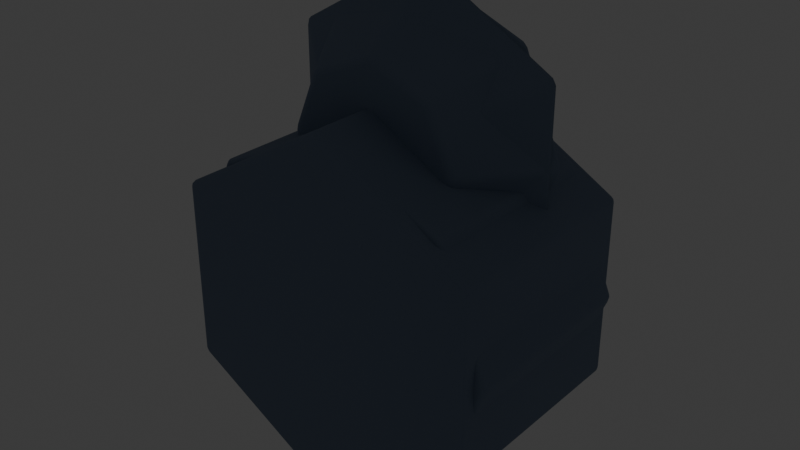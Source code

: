 # Source: resource_rock.blend  (saved by Blender 5.2.44; exported with 4.5.12 LTS)
import bpy
from mathutils import Matrix  # noqa: F401  (used for matrix-valued properties, if any)

bpy.ops.wm.read_factory_settings(use_empty=True)
scene = bpy.context.scene
scene.name = 'Scene'

# ---- collections
col_collection = bpy.data.collections.new('Collection'); scene.collection.children.link(col_collection)
col_lod0 = bpy.data.collections.new('LOD0'); scene.collection.children.link(col_lod0)
col_lod1 = bpy.data.collections.new('LOD1'); scene.collection.children.link(col_lod1)
col_lod2 = bpy.data.collections.new('LOD2'); scene.collection.children.link(col_lod2)
col_collision = bpy.data.collections.new('COLLISION'); scene.collection.children.link(col_collision)
col_export = bpy.data.collections.new('EXPORT'); scene.collection.children.link(col_export)
col_rig = bpy.data.collections.new('RIG'); scene.collection.children.link(col_rig)

# ---- materials (node trees are filled in below, after node groups)
mat_mat_resource_rock = bpy.data.materials.new('MAT_resource_rock')
mat_mat_resource_rock_light = bpy.data.materials.new('MAT_resource_rock_light')
mat_mat_resource_rock_snow = bpy.data.materials.new('MAT_resource_rock_snow')
mat_mat_resource_ore = bpy.data.materials.new('MAT_resource_ore')
mat_mat_lodproxy = bpy.data.materials.new('MAT_LODProxy')

# ---- material node trees
mat_mat_resource_rock.use_nodes = True; mat_mat_resource_rock.node_tree.nodes.clear()
_N = mat_mat_resource_rock.node_tree.nodes; _L = mat_mat_resource_rock.node_tree.links
n0 = _N.new('ShaderNodeBsdfPrincipled'); n0.name = 'Principled BSDF'; n0.location = (-200, 100)
n0.inputs[0].default_value = (0.3, 0.34, 0.42, 1.0)
n0.inputs[2].default_value = 0.97
n0.inputs[10].default_value = 0.005
n1 = _N.new('ShaderNodeOutputMaterial'); n1.name = 'Material Output'; n1.location = (200, 100)
_L.new(n0.outputs[0], n1.inputs[0])
n1.is_active_output = True
mat_mat_resource_rock_light.use_nodes = True; mat_mat_resource_rock_light.node_tree.nodes.clear()
_N = mat_mat_resource_rock_light.node_tree.nodes; _L = mat_mat_resource_rock_light.node_tree.links
n0 = _N.new('ShaderNodeBsdfPrincipled'); n0.name = 'Principled BSDF'; n0.location = (-200, 100)
n0.inputs[0].default_value = (0.48, 0.52, 0.6, 1.0)
n0.inputs[2].default_value = 0.9
n0.inputs[10].default_value = 0.005
n1 = _N.new('ShaderNodeOutputMaterial'); n1.name = 'Material Output'; n1.location = (200, 100)
_L.new(n0.outputs[0], n1.inputs[0])
n1.is_active_output = True
mat_mat_resource_rock_snow.use_nodes = True; mat_mat_resource_rock_snow.node_tree.nodes.clear()
_N = mat_mat_resource_rock_snow.node_tree.nodes; _L = mat_mat_resource_rock_snow.node_tree.links
n0 = _N.new('ShaderNodeBsdfPrincipled'); n0.name = 'Principled BSDF'; n0.location = (-200, 100)
n0.inputs[0].default_value = (0.78, 0.9, 0.98, 1.0)
n0.inputs[2].default_value = 0.68
n0.inputs[10].default_value = 0.005
n1 = _N.new('ShaderNodeOutputMaterial'); n1.name = 'Material Output'; n1.location = (200, 100)
_L.new(n0.outputs[0], n1.inputs[0])
n1.is_active_output = True
mat_mat_resource_ore.use_nodes = True; mat_mat_resource_ore.node_tree.nodes.clear()
_N = mat_mat_resource_ore.node_tree.nodes; _L = mat_mat_resource_ore.node_tree.links
n0 = _N.new('ShaderNodeBsdfPrincipled'); n0.name = 'Principled BSDF'; n0.location = (-200, 100)
n0.inputs[0].default_value = (0.25, 0.72, 1.0, 1.0)
n0.inputs[1].default_value = 0.2
n0.inputs[2].default_value = 0.3
n0.inputs[10].default_value = 0.005
n0.inputs[27].default_value = (0.08, 0.38, 1.0, 1.0)
n0.inputs[28].default_value = 2.0
n1 = _N.new('ShaderNodeOutputMaterial'); n1.name = 'Material Output'; n1.location = (200, 100)
_L.new(n0.outputs[0], n1.inputs[0])
n1.is_active_output = True
mat_mat_lodproxy.use_nodes = True; mat_mat_lodproxy.node_tree.nodes.clear()
_N = mat_mat_lodproxy.node_tree.nodes; _L = mat_mat_lodproxy.node_tree.links
n0 = _N.new('ShaderNodeBsdfPrincipled'); n0.name = 'Principled BSDF'; n0.location = (-200, 100)
n0.inputs[0].default_value = (0.18, 0.24, 0.34, 1.0)
n0.inputs[1].default_value = 0.05
n0.inputs[2].default_value = 0.92
n0.inputs[10].default_value = 0.005
n1 = _N.new('ShaderNodeOutputMaterial'); n1.name = 'Material Output'; n1.location = (200, 100)
_L.new(n0.outputs[0], n1.inputs[0])
n1.is_active_output = True

# ---- world
world_world = bpy.data.worlds.new('World'); scene.world = world_world
world_world.use_nodes = True; world_world.node_tree.nodes.clear()
_N = world_world.node_tree.nodes; _L = world_world.node_tree.links
n0 = _N.new('ShaderNodeOutputWorld'); n0.name = 'World Output'; n0.location = (200, 100)
n1 = _N.new('ShaderNodeBackground'); n1.name = 'Background'; n1.location = (-200, 100)
n1.inputs[0].default_value = (0.05088, 0.05088, 0.05088, 1.0)
_L.new(n1.outputs[0], n0.inputs[0])
n0.is_active_output = True
world_world.color = (0.035, 0.05, 0.09)
world_world.sun_shadow_jitter_overblur = 0.0

# ---- meshes
me_resource_rock_basemesh = bpy.data.meshes.new('resource_rock_baseMesh')
me_resource_rock_basemesh.from_pydata([(-0.82, 0.12, -0.625), (-0.5, 0.7, -0.625), (0.18, 0.88, -0.625), (0.84, 0.42, -0.625), (0.58, 0.12, -0.625), (-0.82, 0.12, 0.625), (-0.5, 0.7, 0.625), (0.18, 0.88, 0.625), (0.84, 0.42, 0.625), (0.58, 0.12, 0.625)], [], [(4, 3, 2, 1, 0), (5, 6, 7, 8, 9), (0, 1, 6, 5), (1, 2, 7, 6), (2, 3, 8, 7), (3, 4, 9, 8), (4, 0, 5, 9)])
me_resource_rock_basemesh.polygons.foreach_set('use_smooth', [True] * 7)
me_resource_rock_basemesh.materials.append(mat_mat_resource_rock)
me_resource_rock_basemesh.update()
me_resource_rock_facemesh = bpy.data.meshes.new('resource_rock_faceMesh')
me_resource_rock_facemesh.from_pydata([(-0.5, 0.28, -0.06), (-0.2, 0.82, -0.06), (0.25, 0.74, -0.06), (0.56, 0.32, -0.06), (0.22, 0.18, -0.06), (-0.5, 0.28, 0.06), (-0.2, 0.82, 0.06), (0.25, 0.74, 0.06), (0.56, 0.32, 0.06), (0.22, 0.18, 0.06)], [], [(4, 3, 2, 1, 0), (5, 6, 7, 8, 9), (0, 1, 6, 5), (1, 2, 7, 6), (2, 3, 8, 7), (3, 4, 9, 8), (4, 0, 5, 9)])
me_resource_rock_facemesh.polygons.foreach_set('use_smooth', [True] * 7)
me_resource_rock_facemesh.materials.append(mat_mat_resource_rock_light)
me_resource_rock_facemesh.update()
me_resource_rock_snowmesh = bpy.data.meshes.new('resource_rock_snowMesh')
me_resource_rock_snowmesh.from_pydata([(-0.48, 0.72, -0.08), (-0.2, 0.96, -0.08), (0.32, 0.88, -0.08), (0.58, 0.58, -0.08), (0.25, 0.68, -0.08), (-0.1, 0.78, -0.08), (-0.48, 0.72, 0.08), (-0.2, 0.96, 0.08), (0.32, 0.88, 0.08), (0.58, 0.58, 0.08), (0.25, 0.68, 0.08), (-0.1, 0.78, 0.08)], [], [(5, 4, 3, 2, 1, 0), (6, 7, 8, 9, 10, 11), (0, 1, 7, 6), (1, 2, 8, 7), (2, 3, 9, 8), (3, 4, 10, 9), (4, 5, 11, 10), (5, 0, 6, 11)])
me_resource_rock_snowmesh.polygons.foreach_set('use_smooth', [True] * 8)
me_resource_rock_snowmesh.materials.append(mat_mat_resource_rock_snow)
me_resource_rock_snowmesh.update()
me_cylinder_182 = bpy.data.meshes.new('Cylinder.182')
me_cylinder_182.from_pydata([(0.0, 0.78, -0.09), (0.0, 0.78, 0.09), (0.5515, 0.5515, -0.09), (0.5515, 0.5515, 0.09), (0.78, 0.0, -0.09), (0.78, 0.0, 0.09), (0.5515, -0.5515, -0.09), (0.5515, -0.5515, 0.09), (0.0, -0.78, -0.09), (0.0, -0.78, 0.09), (-0.5515, -0.5515, -0.09), (-0.5515, -0.5515, 0.09), (-0.78, 0.0, -0.09), (-0.78, 0.0, 0.09), (-0.5515, 0.5515, -0.09), (-0.5515, 0.5515, 0.09)], [], [(0, 1, 3, 2), (2, 3, 5, 4), (4, 5, 7, 6), (6, 7, 9, 8), (8, 9, 11, 10), (10, 11, 13, 12), (3, 1, 15, 13, 11, 9, 7, 5), (12, 13, 15, 14), (14, 15, 1, 0), (0, 2, 4, 6, 8, 10, 12, 14)])
me_cylinder_182.polygons.foreach_set('use_smooth', [True] * 10)
_uv = me_cylinder_182.uv_layers.new(name='UVMap')
_uv.uv.foreach_set('vector', [1.0, 0.5, 1.0, 1.0, 0.875, 1.0, 0.875, 0.5, 0.875, 0.5, 0.875, 1.0, 0.75, 1.0, 0.75, 0.5, 0.75, 0.5, 0.75, 1.0, 0.625, 1.0, 0.625, 0.5, 0.625, 0.5, 0.625, 1.0, 0.5, 1.0, 0.5, 0.5, 0.5, 0.5, 0.5, 1.0, 0.375, 1.0, 0.375, 0.5, 0.375, 0.5, 0.375, 1.0, 0.25, 1.0, 0.25, 0.5, 0.4197, 0.4197, 0.25, 0.49, 0.08029, 0.4197, 0.01, 0.25, 0.08029, 0.08029, 0.25, 0.01, 0.4197, 0.08029, 0.49, 0.25, 0.25, 0.5, 0.25, 1.0, 0.125, 1.0, 0.125, 0.5, 0.125, 0.5, 0.125, 1.0, 0.0, 1.0, 0.0, 0.5, 0.75, 0.49, 0.9197, 0.4197, 0.99, 0.25, 0.9197, 0.08029, 0.75, 0.01, 0.5803, 0.08029, 0.51, 0.25, 0.5803, 0.4197])
me_cylinder_182.materials.append(mat_mat_resource_rock)
me_cylinder_182.update()
me_resource_ore0mesh = bpy.data.meshes.new('resource_ore0Mesh')
me_resource_ore0mesh.from_pydata([(-0.12, 0.0, -0.035), (0.0, 0.22, -0.035), (0.12, 0.0, -0.035), (0.04, -0.18, -0.035), (-0.08, -0.14, -0.035), (-0.12, 0.0, 0.035), (0.0, 0.22, 0.035), (0.12, 0.0, 0.035), (0.04, -0.18, 0.035), (-0.08, -0.14, 0.035)], [], [(4, 3, 2, 1, 0), (5, 6, 7, 8, 9), (0, 1, 6, 5), (1, 2, 7, 6), (2, 3, 8, 7), (3, 4, 9, 8), (4, 0, 5, 9)])
me_resource_ore0mesh.polygons.foreach_set('use_smooth', [True] * 7)
me_resource_ore0mesh.materials.append(mat_mat_resource_ore)
me_resource_ore0mesh.update()
me_resource_ore1mesh = bpy.data.meshes.new('resource_ore1Mesh')
me_resource_ore1mesh.from_pydata([(-0.12, 0.0, -0.028), (0.0, 0.22, -0.028), (0.12, 0.0, -0.028), (0.04, -0.18, -0.028), (-0.08, -0.14, -0.028), (-0.12, 0.0, 0.028), (0.0, 0.22, 0.028), (0.12, 0.0, 0.028), (0.04, -0.18, 0.028), (-0.08, -0.14, 0.028)], [], [(4, 3, 2, 1, 0), (5, 6, 7, 8, 9), (0, 1, 6, 5), (1, 2, 7, 6), (2, 3, 8, 7), (3, 4, 9, 8), (4, 0, 5, 9)])
me_resource_ore1mesh.polygons.foreach_set('use_smooth', [True] * 7)
me_resource_ore1mesh.materials.append(mat_mat_resource_ore)
me_resource_ore1mesh.update()
me_resource_ore2mesh = bpy.data.meshes.new('resource_ore2Mesh')
me_resource_ore2mesh.from_pydata([(-0.12, 0.0, -0.02275), (0.0, 0.22, -0.02275), (0.12, 0.0, -0.02275), (0.04, -0.18, -0.02275), (-0.08, -0.14, -0.02275), (-0.12, 0.0, 0.02275), (0.0, 0.22, 0.02275), (0.12, 0.0, 0.02275), (0.04, -0.18, 0.02275), (-0.08, -0.14, 0.02275)], [], [(4, 3, 2, 1, 0), (5, 6, 7, 8, 9), (0, 1, 6, 5), (1, 2, 7, 6), (2, 3, 8, 7), (3, 4, 9, 8), (4, 0, 5, 9)])
me_resource_ore2mesh.polygons.foreach_set('use_smooth', [True] * 7)
me_resource_ore2mesh.materials.append(mat_mat_resource_ore)
me_resource_ore2mesh.update()
me_cylinder_180 = bpy.data.meshes.new('Cylinder.180')
me_cylinder_180.from_pydata([(0.0, 1.35, -0.775), (0.0, 1.35, 0.775), (0.9546, 0.9546, -0.775), (0.9546, 0.9546, 0.775), (1.35, 0.0, -0.775), (1.35, 0.0, 0.775), (0.9546, -0.9546, -0.775), (0.9546, -0.9546, 0.775), (0.0, -1.35, -0.775), (0.0, -1.35, 0.775), (-0.9546, -0.9546, -0.775), (-0.9546, -0.9546, 0.775), (-1.35, 0.0, -0.775), (-1.35, 0.0, 0.775), (-0.9546, 0.9546, -0.775), (-0.9546, 0.9546, 0.775)], [], [(0, 1, 3, 2), (2, 3, 5, 4), (4, 5, 7, 6), (6, 7, 9, 8), (8, 9, 11, 10), (10, 11, 13, 12), (3, 1, 15, 13, 11, 9, 7, 5), (12, 13, 15, 14), (14, 15, 1, 0), (0, 2, 4, 6, 8, 10, 12, 14)])
me_cylinder_180.polygons.foreach_set('use_smooth', [True] * 10)
_uv = me_cylinder_180.uv_layers.new(name='UVMap')
_uv.uv.foreach_set('vector', [1.0, 0.5, 1.0, 1.0, 0.875, 1.0, 0.875, 0.5, 0.875, 0.5, 0.875, 1.0, 0.75, 1.0, 0.75, 0.5, 0.75, 0.5, 0.75, 1.0, 0.625, 1.0, 0.625, 0.5, 0.625, 0.5, 0.625, 1.0, 0.5, 1.0, 0.5, 0.5, 0.5, 0.5, 0.5, 1.0, 0.375, 1.0, 0.375, 0.5, 0.375, 0.5, 0.375, 1.0, 0.25, 1.0, 0.25, 0.5, 0.4197, 0.4197, 0.25, 0.49, 0.08029, 0.4197, 0.01, 0.25, 0.08029, 0.08029, 0.25, 0.01, 0.4197, 0.08029, 0.49, 0.25, 0.25, 0.5, 0.25, 1.0, 0.125, 1.0, 0.125, 0.5, 0.125, 0.5, 0.125, 1.0, 0.0, 1.0, 0.0, 0.5, 0.75, 0.49, 0.9197, 0.4197, 0.99, 0.25, 0.9197, 0.08029, 0.75, 0.01, 0.5803, 0.08029, 0.51, 0.25, 0.5803, 0.4197])
me_cylinder_180.materials.append(mat_mat_lodproxy)
me_cylinder_180.update()
me_cone_093 = bpy.data.meshes.new('Cone.093')
me_cone_093.from_pydata([(0.0, 1.15, -0.325), (0.0, 0.7, 0.325), (0.8132, 0.8132, -0.325), (0.495, 0.495, 0.325), (1.15, 0.0, -0.325), (0.7, 0.0, 0.325), (0.8132, -0.8132, -0.325), (0.495, -0.495, 0.325), (0.0, -1.15, -0.325), (0.0, -0.7, 0.325), (-0.8132, -0.8132, -0.325), (-0.495, -0.495, 0.325), (-1.15, 0.0, -0.325), (-0.7, 0.0, 0.325), (-0.8132, 0.8132, -0.325), (-0.495, 0.495, 0.325)], [], [(0, 1, 3, 2), (2, 3, 5, 4), (4, 5, 7, 6), (6, 7, 9, 8), (8, 9, 11, 10), (10, 11, 13, 12), (3, 1, 15, 13, 11, 9, 7, 5), (12, 13, 15, 14), (14, 15, 1, 0), (0, 2, 4, 6, 8, 10, 12, 14)])
me_cone_093.polygons.foreach_set('use_smooth', [True] * 10)
_uv = me_cone_093.uv_layers.new(name='UVMap')
_uv.uv.foreach_set('vector', [1.0, 0.5, 1.0, 1.0, 0.875, 1.0, 0.875, 0.5, 0.875, 0.5, 0.875, 1.0, 0.75, 1.0, 0.75, 0.5, 0.75, 0.5, 0.75, 1.0, 0.625, 1.0, 0.625, 0.5, 0.625, 0.5, 0.625, 1.0, 0.5, 1.0, 0.5, 0.5, 0.5, 0.5, 0.5, 1.0, 0.375, 1.0, 0.375, 0.5, 0.375, 0.5, 0.375, 1.0, 0.25, 1.0, 0.25, 0.5, 0.4197, 0.4197, 0.25, 0.49, 0.08029, 0.4197, 0.01, 0.25, 0.08029, 0.08029, 0.25, 0.01, 0.4197, 0.08029, 0.49, 0.25, 0.25, 0.5, 0.25, 1.0, 0.125, 1.0, 0.125, 0.5, 0.125, 0.5, 0.125, 1.0, 0.0, 1.0, 0.0, 0.5, 0.75, 0.49, 0.9197, 0.4197, 0.99, 0.25, 0.9197, 0.08029, 0.75, 0.01, 0.5803, 0.08029, 0.51, 0.25, 0.5803, 0.4197])
me_cone_093.materials.append(mat_mat_lodproxy)
me_cone_093.update()
me_cylinder_181 = bpy.data.meshes.new('Cylinder.181')
me_cylinder_181.from_pydata([(0.0, 1.45, -0.875), (0.0, 1.45, 0.875), (1.256, 0.725, -0.875), (1.256, 0.725, 0.875), (1.256, -0.725, -0.875), (1.256, -0.725, 0.875), (0.0, -1.45, -0.875), (0.0, -1.45, 0.875), (-1.256, -0.725, -0.875), (-1.256, -0.725, 0.875), (-1.256, 0.725, -0.875), (-1.256, 0.725, 0.875)], [], [(0, 1, 3, 2), (2, 3, 5, 4), (4, 5, 7, 6), (6, 7, 9, 8), (3, 1, 11, 9, 7, 5), (8, 9, 11, 10), (10, 11, 1, 0), (0, 2, 4, 6, 8, 10)])
me_cylinder_181.polygons.foreach_set('use_smooth', [True] * 8)
_uv = me_cylinder_181.uv_layers.new(name='UVMap')
_uv.uv.foreach_set('vector', [1.0, 0.5, 1.0, 1.0, 0.8333, 1.0, 0.8333, 0.5, 0.8333, 0.5, 0.8333, 1.0, 0.6667, 1.0, 0.6667, 0.5, 0.6667, 0.5, 0.6667, 1.0, 0.5, 1.0, 0.5, 0.5, 0.5, 0.5, 0.5, 1.0, 0.3333, 1.0, 0.3333, 0.5, 0.4578, 0.37, 0.25, 0.49, 0.04215, 0.37, 0.04215, 0.13, 0.25, 0.01, 0.4578, 0.13, 0.3333, 0.5, 0.3333, 1.0, 0.1667, 1.0, 0.1667, 0.5, 0.1667, 0.5, 0.1667, 1.0, -8.941e-08, 1.0, -8.941e-08, 0.5, 0.75, 0.49, 0.9578, 0.37, 0.9578, 0.13, 0.75, 0.01, 0.5422, 0.13, 0.5422, 0.37])
me_cylinder_181.materials.append(mat_mat_lodproxy)
me_cylinder_181.update()
me_cone_094 = bpy.data.meshes.new('Cone.094')
me_cone_094.from_pydata([(0.0, 1.28, -0.25), (0.0, 0.55, 0.25), (1.109, 0.64, -0.25), (0.4763, 0.275, 0.25), (1.109, -0.64, -0.25), (0.4763, -0.275, 0.25), (0.0, -1.28, -0.25), (0.0, -0.55, 0.25), (-1.109, -0.64, -0.25), (-0.4763, -0.275, 0.25), (-1.109, 0.64, -0.25), (-0.4763, 0.275, 0.25)], [], [(0, 1, 3, 2), (2, 3, 5, 4), (4, 5, 7, 6), (6, 7, 9, 8), (3, 1, 11, 9, 7, 5), (8, 9, 11, 10), (10, 11, 1, 0), (0, 2, 4, 6, 8, 10)])
me_cone_094.polygons.foreach_set('use_smooth', [True] * 8)
_uv = me_cone_094.uv_layers.new(name='UVMap')
_uv.uv.foreach_set('vector', [1.0, 0.5, 1.0, 1.0, 0.8333, 1.0, 0.8333, 0.5, 0.8333, 0.5, 0.8333, 1.0, 0.6667, 1.0, 0.6667, 0.5, 0.6667, 0.5, 0.6667, 1.0, 0.5, 1.0, 0.5, 0.5, 0.5, 0.5, 0.5, 1.0, 0.3333, 1.0, 0.3333, 0.5, 0.4578, 0.37, 0.25, 0.49, 0.04215, 0.37, 0.04215, 0.13, 0.25, 0.01, 0.4578, 0.13, 0.3333, 0.5, 0.3333, 1.0, 0.1667, 1.0, 0.1667, 0.5, 0.1667, 0.5, 0.1667, 1.0, -8.941e-08, 1.0, -8.941e-08, 0.5, 0.75, 0.49, 0.9578, 0.37, 0.9578, 0.13, 0.75, 0.01, 0.5422, 0.13, 0.5422, 0.37])
me_cone_094.materials.append(mat_mat_lodproxy)
me_cone_094.update()
me_cube_659 = bpy.data.meshes.new('Cube.659')
me_cube_659.from_pydata([(-0.825, -0.65, -0.725), (-0.825, -0.65, 0.725), (-0.825, 0.65, -0.725), (-0.825, 0.65, 0.725), (0.825, -0.65, -0.725), (0.825, -0.65, 0.725), (0.825, 0.65, -0.725), (0.825, 0.65, 0.725)], [], [(0, 1, 3, 2), (2, 3, 7, 6), (6, 7, 5, 4), (4, 5, 1, 0), (2, 6, 4, 0), (7, 3, 1, 5)])
_uv = me_cube_659.uv_layers.new(name='UVMap')
_uv.uv.foreach_set('vector', [0.375, 0.0, 0.625, 0.0, 0.625, 0.25, 0.375, 0.25, 0.375, 0.25, 0.625, 0.25, 0.625, 0.5, 0.375, 0.5, 0.375, 0.5, 0.625, 0.5, 0.625, 0.75, 0.375, 0.75, 0.375, 0.75, 0.625, 0.75, 0.625, 1.0, 0.375, 1.0, 0.125, 0.5, 0.375, 0.5, 0.375, 0.75, 0.125, 0.75, 0.625, 0.5, 0.875, 0.5, 0.875, 0.75, 0.625, 0.75])
me_cube_659.update()

# ---- objects
ob_resource_rock_base = bpy.data.objects.new('resource_rock_base', me_resource_rock_basemesh)
ob_resource_rock_face = bpy.data.objects.new('resource_rock_face', me_resource_rock_facemesh)
ob_resource_rock_snow = bpy.data.objects.new('resource_rock_snow', me_resource_rock_snowmesh)
ob_resource_rubble = bpy.data.objects.new('resource_rubble', me_cylinder_182)
ob_resource_ore0 = bpy.data.objects.new('resource_ore0', me_resource_ore0mesh)
ob_resource_ore1 = bpy.data.objects.new('resource_ore1', me_resource_ore1mesh)
ob_resource_ore2 = bpy.data.objects.new('resource_ore2', me_resource_ore2mesh)
ob_lod1_proxy_base = bpy.data.objects.new('LOD1_PROXY_base', me_cylinder_180)
ob_lod1_proxy_cap = bpy.data.objects.new('LOD1_PROXY_cap', me_cone_093)
ob_lod2_proxy_base = bpy.data.objects.new('LOD2_PROXY_base', me_cylinder_181)
ob_lod2_proxy_cap = bpy.data.objects.new('LOD2_PROXY_cap', me_cone_094)
ob_col_resource_001 = bpy.data.objects.new('COL_Resource.001', me_cube_659)
ob_resourcerockroot = bpy.data.objects.new('ResourceRockRoot', None)
ob_lod1 = bpy.data.objects.new('LOD1', None)
ob_lod2 = bpy.data.objects.new('LOD2', None)

# ---- transforms, parenting, visibility, modifiers, constraints
ob_resource_rock_base.parent = ob_resourcerockroot
ob_resource_rock_base.location = (0.0, 0.0, 0.0)
_m = ob_resource_rock_base.modifiers.new('soft bevel', 'BEVEL')
_m.width = 0.05
_m.width_pct = 0.05
_m.segments = 2
ob_resource_rock_face.parent = ob_resourcerockroot
ob_resource_rock_face.location = (0.0, 0.0, -0.64)
_m = ob_resource_rock_face.modifiers.new('soft bevel', 'BEVEL')
_m.width = 0.025
_m.width_pct = 0.025
_m.segments = 2
ob_resource_rock_snow.parent = ob_resourcerockroot
ob_resource_rock_snow.location = (0.0, 0.0, 0.0)
_m = ob_resource_rock_snow.modifiers.new('soft bevel', 'BEVEL')
_m.width = 0.03
_m.width_pct = 0.03
_m.segments = 2
ob_resource_rubble.parent = ob_resourcerockroot
ob_resource_rubble.location = (0.0, 0.1, 0.0)
_m = ob_resource_rubble.modifiers.new('soft bevel', 'BEVEL')
_m.width = 0.035
_m.width_pct = 0.035
_m.segments = 2
ob_resource_ore0.parent = ob_resourcerockroot
ob_resource_ore0.location = (-0.35, 0.55, -0.67)
_m = ob_resource_ore0.modifiers.new('soft bevel', 'BEVEL')
_m.width = 0.01
_m.width_pct = 0.01
_m.segments = 2
ob_resource_ore1.parent = ob_resourcerockroot
ob_resource_ore1.location = (0.18, 0.82, -0.68)
ob_resource_ore1.rotation_euler = (0.0, 0.3142, 0.0)
_m = ob_resource_ore1.modifiers.new('soft bevel', 'BEVEL')
_m.width = 0.01
_m.width_pct = 0.01
_m.segments = 2
ob_resource_ore2.parent = ob_resourcerockroot
ob_resource_ore2.location = (0.48, 0.42, -0.68)
ob_resource_ore2.rotation_euler = (0.0, 0.6283, 0.0)
_m = ob_resource_ore2.modifiers.new('soft bevel', 'BEVEL')
_m.width = 0.01
_m.width_pct = 0.01
_m.segments = 2
ob_lod1_proxy_base.parent = ob_lod1
ob_lod1_proxy_base.location = (0.0, 0.78, 0.0)
_m = ob_lod1_proxy_base.modifiers.new('soft bevel', 'BEVEL')
_m.width = 0.035
_m.width_pct = 0.035
_m.segments = 2
ob_lod1_proxy_cap.parent = ob_lod1
ob_lod1_proxy_cap.location = (0.0, 1.88, 0.0)
_m = ob_lod1_proxy_cap.modifiers.new('soft bevel', 'BEVEL')
_m.width = 0.04
_m.width_pct = 0.04
_m.segments = 2
ob_lod2_proxy_base.parent = ob_lod2
ob_lod2_proxy_base.location = (0.0, 0.78, 0.0)
_m = ob_lod2_proxy_base.modifiers.new('soft bevel', 'BEVEL')
_m.width = 0.035
_m.width_pct = 0.035
_m.segments = 2
ob_lod2_proxy_cap.parent = ob_lod2
ob_lod2_proxy_cap.location = (0.0, 1.88, 0.0)
_m = ob_lod2_proxy_cap.modifiers.new('soft bevel', 'BEVEL')
_m.width = 0.04
_m.width_pct = 0.04
_m.segments = 2
ob_col_resource_001.parent = ob_resourcerockroot
ob_col_resource_001.location = (0.0, 0.65, 0.0)
ob_col_resource_001.hide_viewport = True
ob_col_resource_001.hide_render = True
ob_col_resource_001.display_type = 'WIRE'
ob_resourcerockroot.location = (0.0, 0.0, 0.0)
ob_resourcerockroot.rotation_euler = (1.571, 0.0, 0.0)
ob_resourcerockroot.empty_display_type = 'CUBE'
ob_lod1.parent = ob_resourcerockroot
ob_lod1.location = (0.0, 0.0, 0.0)
ob_lod2.parent = ob_resourcerockroot
ob_lod2.location = (0.0, 0.0, 0.0)

# ---- collection membership
col_lod0.objects.link(ob_resource_rock_base)
col_lod0.objects.link(ob_resource_rock_face)
col_lod0.objects.link(ob_resource_rock_snow)
col_lod0.objects.link(ob_resource_rubble)
col_lod0.objects.link(ob_resource_ore0)
col_lod0.objects.link(ob_resource_ore1)
col_lod0.objects.link(ob_resource_ore2)
col_lod1.objects.link(ob_lod1_proxy_base)
col_lod1.objects.link(ob_lod1_proxy_cap)
col_lod2.objects.link(ob_lod2_proxy_base)
col_lod2.objects.link(ob_lod2_proxy_cap)
col_collision.objects.link(ob_col_resource_001)
col_export.objects.link(ob_resourcerockroot)
col_export.objects.link(ob_lod1)
col_export.objects.link(ob_lod2)

# ---- scene / render settings (as saved in the file)
scene.frame_start = 1; scene.frame_end = 250; scene.frame_set(1)
scene.render.engine = 'BLENDER_EEVEE_NEXT'
scene.render.film_transparent = True
scene.render.bake_bias = 0.0
scene.render.bake_samples = 0
scene.render.compositor_device = 'GPU'
scene.eevee.use_volume_custom_range = False
scene.eevee.fast_gi_thickness_near = 0.1
scene.eevee.fast_gi_thickness_far = 0.0
scene.eevee.ray_tracing_options.screen_trace_thickness = 0.1
bpy.context.view_layer.update()

# ---- added for rendering (the .blend has no active camera): camera
cam_auto = bpy.data.cameras.new('AutoCamera')
cam_auto.lens = 50.0
cam_auto.sensor_width = 36.0
cam_auto.clip_end = 1000.0
ob_auto_camera = bpy.data.objects.new('AutoCamera', cam_auto)
scene.collection.objects.link(ob_auto_camera)
ob_auto_camera.location = (4.60064, -5.51939, 4.90466)
ob_auto_camera.rotation_euler = (1.09748, -7.21219e-08, 0.694738)
scene.camera = ob_auto_camera
bpy.context.view_layer.update()
